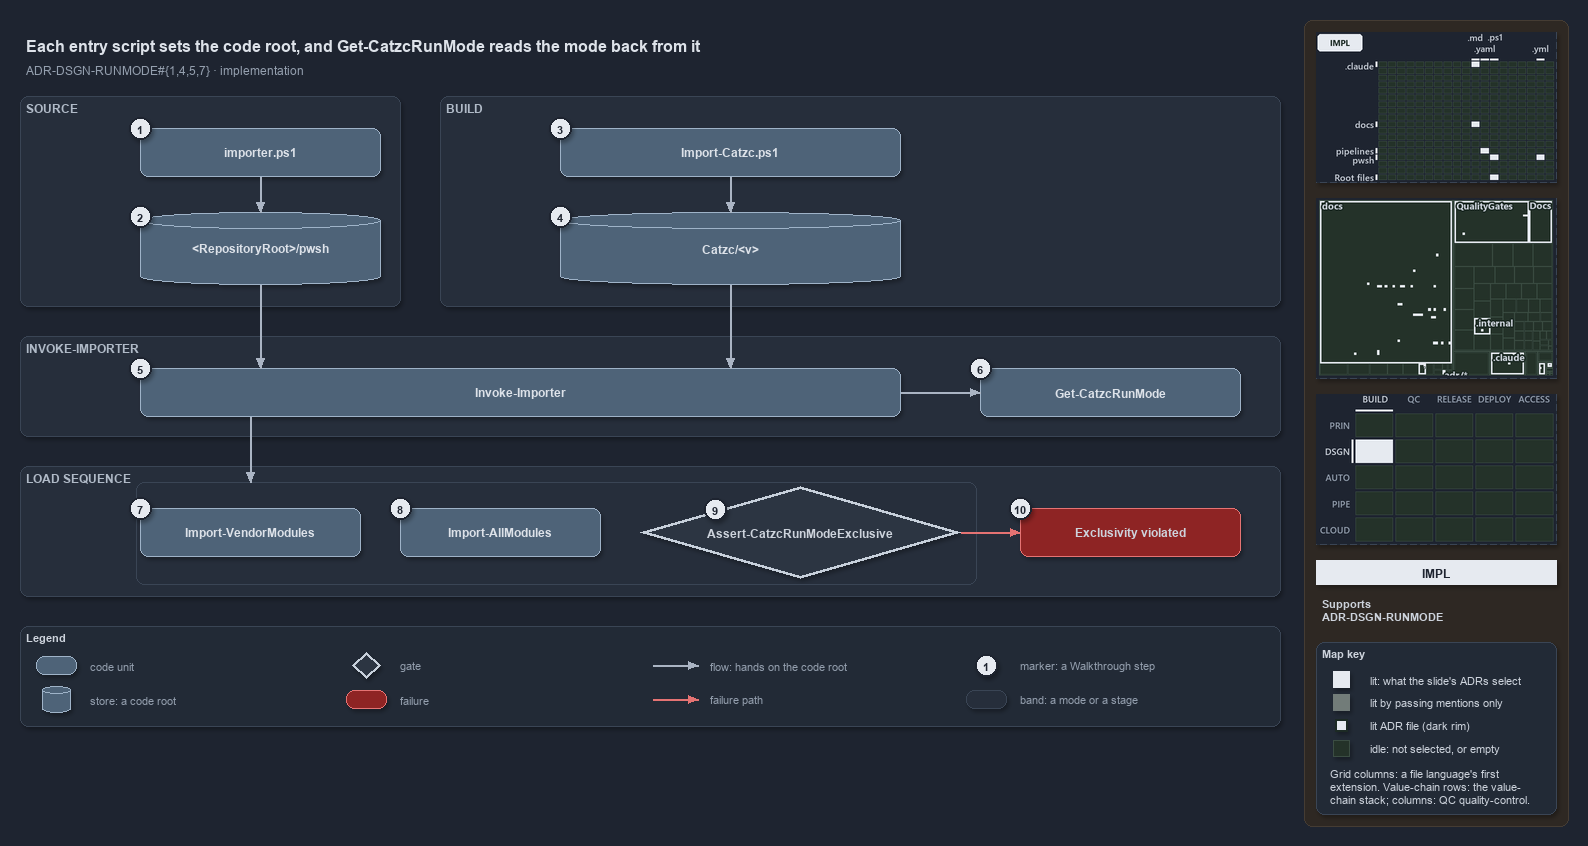

The diagram above was exported from draw.io. Its source (the exported page's mxGraphModel, read from the mxfile embedded in the PNG):
<mxGraphModel dx="1024" dy="768" grid="0" gridSize="10" guides="1" tooltips="1" connect="1" arrows="1" fold="1" page="1" pageScale="1" pageWidth="1572" pageHeight="740" background="#1E2430" math="0" shadow="1">
  <root>
    <mxCell id="0" />
    <mxCell id="1" parent="0" />
    <mxCell id="sidebar-bg" value="" style="rounded=1;arcSize=2;html=1;fillColor=#2E2823;strokeColor=#453C33;shadow=0;" vertex="1" parent="1">
      <mxGeometry x="1304" y="4" width="264" height="806" as="geometry" />
    </mxCell>
    <mxCell id="title" value="Each entry script sets the code root, and Get-CatzcRunMode reads the mode back from it" style="text;html=1;align=left;verticalAlign=middle;fontSize=16;fontStyle=1;fontColor=#DDE2E9;" vertex="1" parent="1">
      <mxGeometry x="20" y="14" width="1260" height="30" as="geometry" />
    </mxCell>
    <mxCell id="subtitle" value="ADR-DSGN-RUNMODE#{1,4,5,7} &amp;#183; implementation" style="text;html=1;align=left;verticalAlign=middle;fontSize=12;fontColor=#949FAE;" vertex="1" parent="1">
      <mxGeometry x="20" y="44" width="1240" height="20" as="geometry" />
    </mxCell>
    <mxCell id="band-source" value="SOURCE" style="rounded=1;html=1;arcSize=3;fillColor=#262E3B;strokeColor=#3A4555;verticalAlign=top;align=left;spacingLeft=8;fontStyle=1;fontSize=12;fontColor=#B0BAC7;" vertex="1" parent="1">
      <mxGeometry x="20" y="80" width="380" height="210" as="geometry" />
    </mxCell>
    <mxCell id="band-build" value="BUILD" style="rounded=1;html=1;arcSize=3;fillColor=#262E3B;strokeColor=#3A4555;verticalAlign=top;align=left;spacingLeft=8;fontStyle=1;fontSize=12;fontColor=#B0BAC7;" vertex="1" parent="1">
      <mxGeometry x="440" y="80" width="840" height="210" as="geometry" />
    </mxCell>
    <mxCell id="band-invoke" value="INVOKE-IMPORTER" style="rounded=1;html=1;arcSize=3;fillColor=#262E3B;strokeColor=#3A4555;verticalAlign=top;align=left;spacingLeft=8;fontStyle=1;fontSize=12;fontColor=#B0BAC7;" vertex="1" parent="1">
      <mxGeometry x="20" y="320" width="1260" height="100" as="geometry" />
    </mxCell>
    <mxCell id="band-sequence" value="LOAD SEQUENCE" style="rounded=1;html=1;arcSize=3;fillColor=#262E3B;strokeColor=#3A4555;verticalAlign=top;align=left;spacingLeft=8;fontStyle=1;fontSize=12;fontColor=#B0BAC7;" vertex="1" parent="1">
      <mxGeometry x="20" y="450" width="1260" height="130" as="geometry" />
    </mxCell>
    <mxCell id="g-importer" value="&lt;b&gt;importer.ps1&lt;/b&gt;" style="rounded=1;whiteSpace=wrap;html=1;arcSize=20;fillColor=#4E6378;strokeColor=#9FB3C8;fontColor=#DDE2E9;fontSize=12;" vertex="1" parent="1">
      <mxGeometry x="140" y="112" width="240" height="48" as="geometry" />
    </mxCell>
    <mxCell id="g-source-root" value="&lt;b&gt;&amp;lt;RepositoryRoot&amp;gt;/pwsh&lt;/b&gt;" style="shape=cylinder3;boundedLbl=1;backgroundOutline=1;size=8;whiteSpace=wrap;html=1;fillColor=#4E6378;strokeColor=#9FB3C8;fontColor=#DDE2E9;fontSize=12;" vertex="1" parent="1">
      <mxGeometry x="140" y="196" width="240" height="72" as="geometry" />
    </mxCell>
    <mxCell id="g-import-catzc" value="&lt;b&gt;Import-Catzc.ps1&lt;/b&gt;" style="rounded=1;whiteSpace=wrap;html=1;arcSize=20;fillColor=#4E6378;strokeColor=#9FB3C8;fontColor=#DDE2E9;fontSize=12;" vertex="1" parent="1">
      <mxGeometry x="560" y="112" width="340" height="48" as="geometry" />
    </mxCell>
    <mxCell id="g-build-root" value="&lt;b&gt;Catzc/&amp;lt;v&amp;gt;&lt;/b&gt;" style="shape=cylinder3;boundedLbl=1;backgroundOutline=1;size=8;whiteSpace=wrap;html=1;fillColor=#4E6378;strokeColor=#9FB3C8;fontColor=#DDE2E9;fontSize=12;" vertex="1" parent="1">
      <mxGeometry x="560" y="196" width="340" height="72" as="geometry" />
    </mxCell>
    <mxCell id="g-invoke" value="&lt;b&gt;Invoke-Importer&lt;/b&gt;" style="rounded=1;whiteSpace=wrap;html=1;arcSize=20;fillColor=#4E6378;strokeColor=#9FB3C8;fontColor=#DDE2E9;fontSize=12;" vertex="1" parent="1">
      <mxGeometry x="140" y="352" width="760" height="48" as="geometry" />
    </mxCell>
    <mxCell id="g-runmode" value="&lt;b&gt;Get-CatzcRunMode&lt;/b&gt;" style="rounded=1;whiteSpace=wrap;html=1;arcSize=20;fillColor=#4E6378;strokeColor=#9FB3C8;fontColor=#DDE2E9;fontSize=12;" vertex="1" parent="1">
      <mxGeometry x="980" y="352" width="260" height="48" as="geometry" />
    </mxCell>
    <mxCell id="g-vendor" value="&lt;b&gt;Import-VendorModules&lt;/b&gt;" style="rounded=1;whiteSpace=wrap;html=1;arcSize=20;fillColor=#4E6378;strokeColor=#9FB3C8;fontColor=#DDE2E9;fontSize=12;" vertex="1" parent="1">
      <mxGeometry x="140" y="492" width="220" height="48" as="geometry" />
    </mxCell>
    <mxCell id="g-allmodules" value="&lt;b&gt;Import-AllModules&lt;/b&gt;" style="rounded=1;whiteSpace=wrap;html=1;arcSize=20;fillColor=#4E6378;strokeColor=#9FB3C8;fontColor=#DDE2E9;fontSize=12;" vertex="1" parent="1">
      <mxGeometry x="400" y="492" width="200" height="48" as="geometry" />
    </mxCell>
    <mxCell id="g-exclusive" value="&lt;b&gt;Assert-CatzcRunModeExclusive&lt;/b&gt;" style="rhombus;whiteSpace=wrap;html=1;fillColor=#2C3542;strokeColor=#C7D0DB;strokeWidth=3;fontSize=12;fontColor=#CDD3DC;" vertex="1" parent="1">
      <mxGeometry x="640" y="470" width="320" height="92" as="geometry" />
    </mxCell>
    <mxCell id="f-exclusive" value="&lt;b&gt;Exclusivity violated&lt;/b&gt;" style="rounded=1;whiteSpace=wrap;html=1;arcSize=20;fillColor=#8E2424;strokeColor=#E57373;fontSize=12;" vertex="1" parent="1">
      <mxGeometry x="1020" y="492" width="220" height="48" as="geometry" />
    </mxCell>
    <mxCell id="p-e-importer-root-a" value="" style="text;html=1;strokeColor=none;fillColor=none;" vertex="1" parent="1">
      <mxGeometry x="260" y="160" width="1" height="1" as="geometry" />
    </mxCell>
    <mxCell id="p-e-importer-root-b" value="" style="text;html=1;strokeColor=none;fillColor=none;" vertex="1" parent="1">
      <mxGeometry x="260" y="196" width="1" height="1" as="geometry" />
    </mxCell>
    <mxCell id="e-importer-root" value="" style="edgeStyle=orthogonalEdgeStyle;rounded=1;html=1;fontSize=11;endArrow=block;strokeColor=#AAB4C3;fontColor=#CDD3DC;shadow=0;" edge="1" parent="1" source="p-e-importer-root-a" target="p-e-importer-root-b">
      <mxGeometry relative="1" as="geometry" />
    </mxCell>
    <mxCell id="p-e-import-build-a" value="" style="text;html=1;strokeColor=none;fillColor=none;" vertex="1" parent="1">
      <mxGeometry x="730" y="160" width="1" height="1" as="geometry" />
    </mxCell>
    <mxCell id="p-e-import-build-b" value="" style="text;html=1;strokeColor=none;fillColor=none;" vertex="1" parent="1">
      <mxGeometry x="730" y="196" width="1" height="1" as="geometry" />
    </mxCell>
    <mxCell id="e-import-build" value="" style="edgeStyle=orthogonalEdgeStyle;rounded=1;html=1;fontSize=11;endArrow=block;strokeColor=#AAB4C3;fontColor=#CDD3DC;shadow=0;" edge="1" parent="1" source="p-e-import-build-a" target="p-e-import-build-b">
      <mxGeometry relative="1" as="geometry" />
    </mxCell>
    <mxCell id="p-e-source-invoke-a" value="" style="text;html=1;strokeColor=none;fillColor=none;" vertex="1" parent="1">
      <mxGeometry x="260" y="268" width="1" height="1" as="geometry" />
    </mxCell>
    <mxCell id="p-e-source-invoke-b" value="" style="text;html=1;strokeColor=none;fillColor=none;" vertex="1" parent="1">
      <mxGeometry x="260" y="352" width="1" height="1" as="geometry" />
    </mxCell>
    <mxCell id="e-source-invoke" value="" style="edgeStyle=orthogonalEdgeStyle;rounded=1;html=1;fontSize=11;endArrow=block;strokeColor=#AAB4C3;fontColor=#CDD3DC;shadow=0;" edge="1" parent="1" source="p-e-source-invoke-a" target="p-e-source-invoke-b">
      <mxGeometry relative="1" as="geometry" />
    </mxCell>
    <mxCell id="p-e-build-invoke-a" value="" style="text;html=1;strokeColor=none;fillColor=none;" vertex="1" parent="1">
      <mxGeometry x="730" y="268" width="1" height="1" as="geometry" />
    </mxCell>
    <mxCell id="p-e-build-invoke-b" value="" style="text;html=1;strokeColor=none;fillColor=none;" vertex="1" parent="1">
      <mxGeometry x="730" y="352" width="1" height="1" as="geometry" />
    </mxCell>
    <mxCell id="e-build-invoke" value="" style="edgeStyle=orthogonalEdgeStyle;rounded=1;html=1;fontSize=11;endArrow=block;strokeColor=#AAB4C3;fontColor=#CDD3DC;shadow=0;" edge="1" parent="1" source="p-e-build-invoke-a" target="p-e-build-invoke-b">
      <mxGeometry relative="1" as="geometry" />
    </mxCell>
    <mxCell id="p-e-invoke-runmode-a" value="" style="text;html=1;strokeColor=none;fillColor=none;" vertex="1" parent="1">
      <mxGeometry x="900" y="376" width="1" height="1" as="geometry" />
    </mxCell>
    <mxCell id="p-e-invoke-runmode-b" value="" style="text;html=1;strokeColor=none;fillColor=none;" vertex="1" parent="1">
      <mxGeometry x="980" y="376" width="1" height="1" as="geometry" />
    </mxCell>
    <mxCell id="e-invoke-runmode" value="" style="edgeStyle=orthogonalEdgeStyle;rounded=1;html=1;fontSize=11;endArrow=block;strokeColor=#AAB4C3;fontColor=#CDD3DC;shadow=0;" edge="1" parent="1" source="p-e-invoke-runmode-a" target="p-e-invoke-runmode-b">
      <mxGeometry relative="1" as="geometry" />
    </mxCell>
    <mxCell id="frame-sequence" value="" style="rounded=1;html=1;arcSize=6;fillColor=none;strokeColor=#3A4555;strokeWidth=1;" vertex="1" parent="1">
      <mxGeometry x="136" y="466" width="840" height="102" as="geometry" />
    </mxCell>
    <mxCell id="p-e-invoke-sequence-a" value="" style="text;html=1;strokeColor=none;fillColor=none;" vertex="1" parent="1">
      <mxGeometry x="250" y="400" width="1" height="1" as="geometry" />
    </mxCell>
    <mxCell id="p-e-invoke-sequence-b" value="" style="text;html=1;strokeColor=none;fillColor=none;" vertex="1" parent="1">
      <mxGeometry x="250" y="466" width="1" height="1" as="geometry" />
    </mxCell>
    <mxCell id="e-invoke-sequence" value="" style="edgeStyle=orthogonalEdgeStyle;rounded=1;html=1;fontSize=11;endArrow=block;strokeColor=#AAB4C3;fontColor=#CDD3DC;shadow=0;" edge="1" parent="1" source="p-e-invoke-sequence-a" target="p-e-invoke-sequence-b">
      <mxGeometry relative="1" as="geometry" />
    </mxCell>
    <mxCell id="p-e-exclusive-fail-a" value="" style="text;html=1;strokeColor=none;fillColor=none;" vertex="1" parent="1">
      <mxGeometry x="960" y="516" width="1" height="1" as="geometry" />
    </mxCell>
    <mxCell id="p-e-exclusive-fail-b" value="" style="text;html=1;strokeColor=none;fillColor=none;" vertex="1" parent="1">
      <mxGeometry x="1020" y="516" width="1" height="1" as="geometry" />
    </mxCell>
    <mxCell id="e-exclusive-fail" value="" style="edgeStyle=orthogonalEdgeStyle;rounded=1;html=1;fontSize=11;endArrow=block;strokeColor=#AAB4C3;strokeColor=#E57373;fontColor=#CDD3DC;shadow=0;" edge="1" parent="1" source="p-e-exclusive-fail-a" target="p-e-exclusive-fail-b">
      <mxGeometry relative="1" as="geometry" />
    </mxCell>
    <mxCell id="mark-1" value="1" style="ellipse;html=1;fillColor=#E6EAF0;strokeColor=#1E2430;strokeWidth=2;fontColor=#1E2430;fontStyle=1;fontSize=11;" vertex="1" parent="1">
      <mxGeometry x="129" y="101" width="22" height="22" as="geometry" />
    </mxCell>
    <mxCell id="mark-2" value="2" style="ellipse;html=1;fillColor=#E6EAF0;strokeColor=#1E2430;strokeWidth=2;fontColor=#1E2430;fontStyle=1;fontSize=11;" vertex="1" parent="1">
      <mxGeometry x="129" y="189" width="22" height="22" as="geometry" />
    </mxCell>
    <mxCell id="mark-3" value="3" style="ellipse;html=1;fillColor=#E6EAF0;strokeColor=#1E2430;strokeWidth=2;fontColor=#1E2430;fontStyle=1;fontSize=11;" vertex="1" parent="1">
      <mxGeometry x="549" y="101" width="22" height="22" as="geometry" />
    </mxCell>
    <mxCell id="mark-4" value="4" style="ellipse;html=1;fillColor=#E6EAF0;strokeColor=#1E2430;strokeWidth=2;fontColor=#1E2430;fontStyle=1;fontSize=11;" vertex="1" parent="1">
      <mxGeometry x="549" y="189" width="22" height="22" as="geometry" />
    </mxCell>
    <mxCell id="mark-5" value="5" style="ellipse;html=1;fillColor=#E6EAF0;strokeColor=#1E2430;strokeWidth=2;fontColor=#1E2430;fontStyle=1;fontSize=11;" vertex="1" parent="1">
      <mxGeometry x="129" y="341" width="22" height="22" as="geometry" />
    </mxCell>
    <mxCell id="mark-6" value="6" style="ellipse;html=1;fillColor=#E6EAF0;strokeColor=#1E2430;strokeWidth=2;fontColor=#1E2430;fontStyle=1;fontSize=11;" vertex="1" parent="1">
      <mxGeometry x="969" y="341" width="22" height="22" as="geometry" />
    </mxCell>
    <mxCell id="mark-7" value="7" style="ellipse;html=1;fillColor=#E6EAF0;strokeColor=#1E2430;strokeWidth=2;fontColor=#1E2430;fontStyle=1;fontSize=11;" vertex="1" parent="1">
      <mxGeometry x="129" y="481" width="22" height="22" as="geometry" />
    </mxCell>
    <mxCell id="mark-8" value="8" style="ellipse;html=1;fillColor=#E6EAF0;strokeColor=#1E2430;strokeWidth=2;fontColor=#1E2430;fontStyle=1;fontSize=11;" vertex="1" parent="1">
      <mxGeometry x="389" y="481" width="22" height="22" as="geometry" />
    </mxCell>
    <mxCell id="mark-9" value="9" style="ellipse;html=1;fillColor=#E6EAF0;strokeColor=#1E2430;strokeWidth=2;fontColor=#1E2430;fontStyle=1;fontSize=11;" vertex="1" parent="1">
      <mxGeometry x="704" y="482" width="22" height="22" as="geometry" />
    </mxCell>
    <mxCell id="mark-10" value="10" style="ellipse;html=1;fillColor=#E6EAF0;strokeColor=#1E2430;strokeWidth=2;fontColor=#1E2430;fontStyle=1;fontSize=11;" vertex="1" parent="1">
      <mxGeometry x="1009" y="481" width="22" height="22" as="geometry" />
    </mxCell>
    <mxCell id="legend" value="&lt;b&gt;Legend&lt;/b&gt;" style="rounded=1;whiteSpace=wrap;html=1;arcSize=6;fillColor=#222A36;strokeColor=#3A4555;align=left;verticalAlign=top;spacing=8;fontSize=11;fontColor=#CDD3DC;" vertex="1" parent="1">
      <mxGeometry x="20" y="610" width="1260" height="100" as="geometry" />
    </mxCell>
    <mxCell id="legend-0" value="" style="rounded=1;whiteSpace=wrap;html=1;arcSize=20;fillColor=#4E6378;strokeColor=#9FB3C8;fontColor=#DDE2E9;" vertex="1" parent="1">
      <mxGeometry x="36" y="640" width="40" height="18" as="geometry" />
    </mxCell>
    <mxCell id="legend-0-text" value="code unit" style="text;html=1;align=left;verticalAlign=middle;fontSize=11;fontColor=#949FAE;" vertex="1" parent="1">
      <mxGeometry x="84" y="639" width="260" height="20" as="geometry" />
    </mxCell>
    <mxCell id="legend-1" value="" style="shape=cylinder3;boundedLbl=1;backgroundOutline=1;size=8;whiteSpace=wrap;html=1;fillColor=#4E6378;strokeColor=#9FB3C8;fontColor=#DDE2E9;" vertex="1" parent="1">
      <mxGeometry x="42" y="670" width="28" height="26" as="geometry" />
    </mxCell>
    <mxCell id="legend-1-text" value="store: a code root" style="text;html=1;align=left;verticalAlign=middle;fontSize=11;fontColor=#949FAE;" vertex="1" parent="1">
      <mxGeometry x="84" y="673" width="260" height="20" as="geometry" />
    </mxCell>
    <mxCell id="legend-2" value="" style="rhombus;whiteSpace=wrap;html=1;fillColor=#2C3542;strokeColor=#C7D0DB;strokeWidth=3;fontColor=#CDD3DC;" vertex="1" parent="1">
      <mxGeometry x="352" y="636" width="28" height="26" as="geometry" />
    </mxCell>
    <mxCell id="legend-2-text" value="gate" style="text;html=1;align=left;verticalAlign=middle;fontSize=11;fontColor=#949FAE;" vertex="1" parent="1">
      <mxGeometry x="394" y="639" width="260" height="20" as="geometry" />
    </mxCell>
    <mxCell id="legend-3" value="" style="rounded=1;whiteSpace=wrap;html=1;arcSize=20;fillColor=#8E2424;strokeColor=#E57373;" vertex="1" parent="1">
      <mxGeometry x="346" y="674" width="40" height="18" as="geometry" />
    </mxCell>
    <mxCell id="legend-3-text" value="failure" style="text;html=1;align=left;verticalAlign=middle;fontSize=11;fontColor=#949FAE;" vertex="1" parent="1">
      <mxGeometry x="394" y="673" width="260" height="20" as="geometry" />
    </mxCell>
    <mxCell id="p-legend-4-a" value="" style="text;html=1;strokeColor=none;fillColor=none;" vertex="1" parent="1">
      <mxGeometry x="652" y="649" width="1" height="1" as="geometry" />
    </mxCell>
    <mxCell id="p-legend-4-b" value="" style="text;html=1;strokeColor=none;fillColor=none;" vertex="1" parent="1">
      <mxGeometry x="698" y="649" width="1" height="1" as="geometry" />
    </mxCell>
    <mxCell id="legend-4" value="" style="edgeStyle=orthogonalEdgeStyle;rounded=1;html=1;fontSize=11;endArrow=block;strokeColor=#AAB4C3;fontColor=#CDD3DC;shadow=0;" edge="1" parent="1" source="p-legend-4-a" target="p-legend-4-b">
      <mxGeometry relative="1" as="geometry" />
    </mxCell>
    <mxCell id="legend-4-text" value="flow: hands on the code root" style="text;html=1;align=left;verticalAlign=middle;fontSize=11;fontColor=#949FAE;" vertex="1" parent="1">
      <mxGeometry x="704" y="639" width="260" height="20" as="geometry" />
    </mxCell>
    <mxCell id="p-legend-5-a" value="" style="text;html=1;strokeColor=none;fillColor=none;" vertex="1" parent="1">
      <mxGeometry x="652" y="683" width="1" height="1" as="geometry" />
    </mxCell>
    <mxCell id="p-legend-5-b" value="" style="text;html=1;strokeColor=none;fillColor=none;" vertex="1" parent="1">
      <mxGeometry x="698" y="683" width="1" height="1" as="geometry" />
    </mxCell>
    <mxCell id="legend-5" value="" style="edgeStyle=orthogonalEdgeStyle;rounded=1;html=1;fontSize=11;endArrow=block;strokeColor=#AAB4C3;strokeColor=#E57373;fontColor=#CDD3DC;shadow=0;" edge="1" parent="1" source="p-legend-5-a" target="p-legend-5-b">
      <mxGeometry relative="1" as="geometry" />
    </mxCell>
    <mxCell id="legend-5-text" value="failure path" style="text;html=1;align=left;verticalAlign=middle;fontSize=11;fontColor=#949FAE;" vertex="1" parent="1">
      <mxGeometry x="704" y="673" width="260" height="20" as="geometry" />
    </mxCell>
    <mxCell id="legend-6" value="1" style="ellipse;html=1;fillColor=#E6EAF0;strokeColor=#1E2430;strokeWidth=2;fontColor=#1E2430;fontStyle=1;fontSize=11;" vertex="1" parent="1">
      <mxGeometry x="975" y="638" width="22" height="22" as="geometry" />
    </mxCell>
    <mxCell id="legend-6-text" value="marker: a Walkthrough step" style="text;html=1;align=left;verticalAlign=middle;fontSize=11;fontColor=#949FAE;" vertex="1" parent="1">
      <mxGeometry x="1014" y="639" width="260" height="20" as="geometry" />
    </mxCell>
    <mxCell id="legend-7" value="" style="rounded=1;html=1;arcSize=3;fillColor=#262E3B;strokeColor=#3A4555;" vertex="1" parent="1">
      <mxGeometry x="966" y="674" width="40" height="18" as="geometry" />
    </mxCell>
    <mxCell id="legend-7-text" value="band: a mode or a stage" style="text;html=1;align=left;verticalAlign=middle;fontSize=11;fontColor=#949FAE;" vertex="1" parent="1">
      <mxGeometry x="1014" y="673" width="260" height="20" as="geometry" />
    </mxCell>
    <mxCell id="minimap-grid" value="" style="shape=image;html=1;imageAspect=0;aspect=fixed;verticalLabelPosition=bottom;strokeColor=#3A4555;dashed=1;fillColor=#222A36;image=data:image/png,(base64 omitted: 12132 chars);" vertex="1" parent="1">
      <mxGeometry x="1316" y="16" width="240" height="150" as="geometry" />
    </mxCell>
    <mxCell id="minimap-tree" value="" style="shape=image;html=1;imageAspect=0;aspect=fixed;verticalLabelPosition=bottom;strokeColor=#3A4555;dashed=1;fillColor=#222A36;image=data:image/png,(base64 omitted: 15416 chars);" vertex="1" parent="1">
      <mxGeometry x="1316" y="182" width="240" height="180" as="geometry" />
    </mxCell>
    <mxCell id="minimap-chain" value="" style="shape=image;html=1;imageAspect=0;aspect=fixed;verticalLabelPosition=bottom;strokeColor=#3A4555;dashed=1;fillColor=#222A36;image=data:image/png,(base64 omitted: 12436 chars);" vertex="1" parent="1">
      <mxGeometry x="1316" y="378" width="240" height="150" as="geometry" />
    </mxCell>
    <mxCell id="lens-badge" value="IMPL" style="rounded=0;whiteSpace=wrap;html=1;align=center;verticalAlign=middle;fontSize=12;fontStyle=1;fontColor=#1E2430;fillColor=#E6EAF0;strokeColor=none;" vertex="1" parent="1">
      <mxGeometry x="1316" y="544" width="240" height="24" as="geometry" />
    </mxCell>
    <mxCell id="supports" value="&lt;b&gt;Supports&lt;/b&gt;&lt;br&gt;ADR-DSGN-RUNMODE" style="text;html=1;whiteSpace=wrap;align=left;verticalAlign=top;fontSize=11;fontColor=#CDD3DC;" vertex="1" parent="1">
      <mxGeometry x="1316" y="576" width="240" height="38" as="geometry" />
    </mxCell>
    <mxCell id="mapkey" value="&lt;b&gt;Map key&lt;/b&gt;" style="rounded=1;arcSize=6;whiteSpace=wrap;html=1;align=left;verticalAlign=top;fontSize=11;fontColor=#CDD3DC;fillColor=#222A36;strokeColor=#3A4555;spacingLeft=8;spacingTop=2;" vertex="1" parent="1">
      <mxGeometry x="1316" y="626" width="240" height="172" as="geometry" />
    </mxCell>
    <mxCell id="mapkey-lit" value="" style="rounded=0;html=1;fillColor=#E6EAF0;strokeColor=#E6EAF0;" vertex="1" parent="1">
      <mxGeometry x="1333.0" y="655.0" width="16" height="16" as="geometry" />
    </mxCell>
    <mxCell id="mapkey-lit-text" value="lit: what the slide's ADRs select" style="text;html=1;align=left;verticalAlign=middle;fontSize=11;fontColor=#CDD3DC;" vertex="1" parent="1">
      <mxGeometry x="1364" y="653" width="184" height="20" as="geometry" />
    </mxCell>
    <mxCell id="mapkey-touched" value="" style="rounded=0;html=1;fillColor=#727C79;strokeColor=#727C79;" vertex="1" parent="1">
      <mxGeometry x="1333.0" y="678.0" width="16" height="16" as="geometry" />
    </mxCell>
    <mxCell id="mapkey-touched-text" value="lit by passing mentions only" style="text;html=1;align=left;verticalAlign=middle;fontSize=11;fontColor=#CDD3DC;" vertex="1" parent="1">
      <mxGeometry x="1364" y="676" width="184" height="20" as="geometry" />
    </mxCell>
    <mxCell id="mapkey-adr" value="" style="rounded=0;html=1;fillColor=#E6EAF0;strokeColor=#1C2A24;strokeWidth=2;" vertex="1" parent="1">
      <mxGeometry x="1335.0" y="703.0" width="12" height="12" as="geometry" />
    </mxCell>
    <mxCell id="mapkey-adr-text" value="lit ADR file (dark rim)" style="text;html=1;align=left;verticalAlign=middle;fontSize=11;fontColor=#CDD3DC;" vertex="1" parent="1">
      <mxGeometry x="1364" y="699" width="184" height="20" as="geometry" />
    </mxCell>
    <mxCell id="mapkey-idle" value="" style="rounded=0;html=1;fillColor=#243229;strokeColor=#3B4D43;" vertex="1" parent="1">
      <mxGeometry x="1333.0" y="724.0" width="16" height="16" as="geometry" />
    </mxCell>
    <mxCell id="mapkey-idle-text" value="idle: not selected, or empty" style="text;html=1;align=left;verticalAlign=middle;fontSize=11;fontColor=#CDD3DC;" vertex="1" parent="1">
      <mxGeometry x="1364" y="722" width="184" height="20" as="geometry" />
    </mxCell>
    <mxCell id="mapkey-codes" value="Grid columns: a file language's first&lt;br&gt;extension. Value-chain rows: the value-&lt;br&gt;chain stack; columns: QC quality-control." style="text;html=1;align=left;verticalAlign=top;whiteSpace=wrap;fontSize=11;fontColor=#CDD3DC;" vertex="1" parent="1">
      <mxGeometry x="1324" y="746" width="224" height="46" as="geometry" />
    </mxCell>
  </root>
</mxGraphModel>